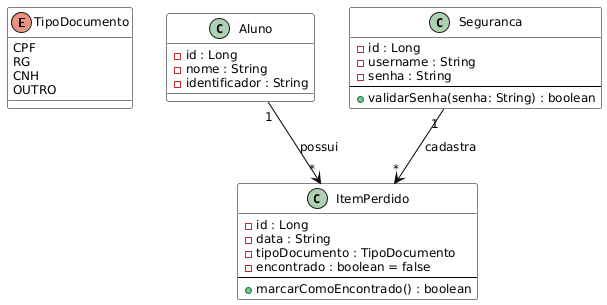

The diagram above was rendered by PlantUML. Its source (embedded in the PNG):
@startuml
skinparam {
  BackgroundColor white
  DefaultFontName Arial
  DefaultFontSize 12
  ClassBorderColor black
  ClassBackgroundColor white
  ArrowColor black
  Shadowing false
}

enum TipoDocumento {
  CPF
  RG
  CNH
  OUTRO
}

class Aluno {
  - id : Long
  - nome : String
  - identificador : String
}

class ItemPerdido {
  - id : Long
  - data : String
  - tipoDocumento : TipoDocumento
  - encontrado : boolean = false
  --
  + marcarComoEncontrado() : boolean
}

class Seguranca {
  - id : Long
  - username : String
  - senha : String
  --
  + validarSenha(senha: String) : boolean
}

Aluno "1" --> "*" ItemPerdido : possui
Seguranca "1" --> "*" ItemPerdido : cadastra
@enduml